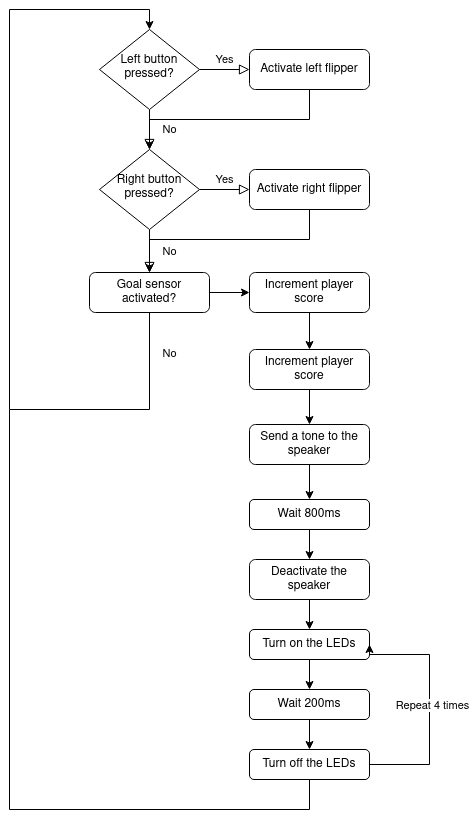

The diagram above was exported from draw.io. Its source (the exported page's mxGraphModel, read from the mxfile embedded in the PNG):
<mxGraphModel dx="1085" dy="1114" grid="1" gridSize="10" guides="1" tooltips="1" connect="1" arrows="1" fold="1" page="1" pageScale="1" pageWidth="827" pageHeight="1169" math="0" shadow="0">
  <root>
    <mxCell id="WIyWlLk6GJQsqaUBKTNV-0" />
    <mxCell id="WIyWlLk6GJQsqaUBKTNV-1" parent="WIyWlLk6GJQsqaUBKTNV-0" />
    <mxCell id="WIyWlLk6GJQsqaUBKTNV-4" value="No" style="rounded=0;html=1;jettySize=auto;orthogonalLoop=1;fontSize=11;endArrow=block;endFill=0;endSize=8;strokeWidth=1;shadow=0;labelBackgroundColor=none;edgeStyle=orthogonalEdgeStyle;" parent="WIyWlLk6GJQsqaUBKTNV-1" source="WIyWlLk6GJQsqaUBKTNV-6" target="WIyWlLk6GJQsqaUBKTNV-10" edge="1">
      <mxGeometry y="20" relative="1" as="geometry">
        <mxPoint as="offset" />
      </mxGeometry>
    </mxCell>
    <mxCell id="WIyWlLk6GJQsqaUBKTNV-5" value="Yes" style="edgeStyle=orthogonalEdgeStyle;rounded=0;html=1;jettySize=auto;orthogonalLoop=1;fontSize=11;endArrow=block;endFill=0;endSize=8;strokeWidth=1;shadow=0;labelBackgroundColor=none;" parent="WIyWlLk6GJQsqaUBKTNV-1" source="WIyWlLk6GJQsqaUBKTNV-6" target="WIyWlLk6GJQsqaUBKTNV-7" edge="1">
      <mxGeometry y="10" relative="1" as="geometry">
        <mxPoint as="offset" />
      </mxGeometry>
    </mxCell>
    <mxCell id="WIyWlLk6GJQsqaUBKTNV-6" value="Left button pressed?" style="rhombus;whiteSpace=wrap;html=1;shadow=0;fontFamily=Helvetica;fontSize=12;align=center;strokeWidth=1;spacing=6;spacingTop=-4;" parent="WIyWlLk6GJQsqaUBKTNV-1" vertex="1">
      <mxGeometry x="170" y="170" width="100" height="80" as="geometry" />
    </mxCell>
    <mxCell id="yhAN1P-9k5PZIZ-r6Qdc-17" style="edgeStyle=orthogonalEdgeStyle;rounded=0;orthogonalLoop=1;jettySize=auto;html=1;entryX=0.5;entryY=0;entryDx=0;entryDy=0;" parent="WIyWlLk6GJQsqaUBKTNV-1" source="WIyWlLk6GJQsqaUBKTNV-7" target="WIyWlLk6GJQsqaUBKTNV-10" edge="1">
      <mxGeometry relative="1" as="geometry">
        <mxPoint x="270" y="280" as="targetPoint" />
        <Array as="points">
          <mxPoint x="380" y="260" />
          <mxPoint x="220" y="260" />
        </Array>
      </mxGeometry>
    </mxCell>
    <mxCell id="WIyWlLk6GJQsqaUBKTNV-7" value="Activate left flipper" style="rounded=1;whiteSpace=wrap;html=1;fontSize=12;glass=0;strokeWidth=1;shadow=0;" parent="WIyWlLk6GJQsqaUBKTNV-1" vertex="1">
      <mxGeometry x="320" y="190" width="120" height="40" as="geometry" />
    </mxCell>
    <mxCell id="WIyWlLk6GJQsqaUBKTNV-8" value="No" style="rounded=0;html=1;jettySize=auto;orthogonalLoop=1;fontSize=11;endArrow=block;endFill=0;endSize=8;strokeWidth=1;shadow=0;labelBackgroundColor=none;edgeStyle=orthogonalEdgeStyle;" parent="WIyWlLk6GJQsqaUBKTNV-1" source="WIyWlLk6GJQsqaUBKTNV-10" target="WIyWlLk6GJQsqaUBKTNV-11" edge="1">
      <mxGeometry y="20" relative="1" as="geometry">
        <mxPoint as="offset" />
      </mxGeometry>
    </mxCell>
    <mxCell id="WIyWlLk6GJQsqaUBKTNV-9" value="Yes" style="edgeStyle=orthogonalEdgeStyle;rounded=0;html=1;jettySize=auto;orthogonalLoop=1;fontSize=11;endArrow=block;endFill=0;endSize=8;strokeWidth=1;shadow=0;labelBackgroundColor=none;" parent="WIyWlLk6GJQsqaUBKTNV-1" source="WIyWlLk6GJQsqaUBKTNV-10" target="WIyWlLk6GJQsqaUBKTNV-12" edge="1">
      <mxGeometry y="10" relative="1" as="geometry">
        <mxPoint as="offset" />
      </mxGeometry>
    </mxCell>
    <mxCell id="WIyWlLk6GJQsqaUBKTNV-10" value="Right button pressed?" style="rhombus;whiteSpace=wrap;html=1;shadow=0;fontFamily=Helvetica;fontSize=12;align=center;strokeWidth=1;spacing=6;spacingTop=-4;" parent="WIyWlLk6GJQsqaUBKTNV-1" vertex="1">
      <mxGeometry x="170" y="290" width="100" height="80" as="geometry" />
    </mxCell>
    <mxCell id="yhAN1P-9k5PZIZ-r6Qdc-1" value="No" style="edgeStyle=orthogonalEdgeStyle;rounded=0;orthogonalLoop=1;jettySize=auto;html=1;entryX=0.5;entryY=0;entryDx=0;entryDy=0;" parent="WIyWlLk6GJQsqaUBKTNV-1" source="WIyWlLk6GJQsqaUBKTNV-11" target="WIyWlLk6GJQsqaUBKTNV-6" edge="1">
      <mxGeometry x="-0.8974" y="20" relative="1" as="geometry">
        <Array as="points">
          <mxPoint x="220" y="550" />
          <mxPoint x="80" y="550" />
          <mxPoint x="80" y="150" />
          <mxPoint x="220" y="150" />
        </Array>
        <mxPoint as="offset" />
      </mxGeometry>
    </mxCell>
    <mxCell id="yhAN1P-9k5PZIZ-r6Qdc-2" style="edgeStyle=orthogonalEdgeStyle;rounded=0;orthogonalLoop=1;jettySize=auto;html=1;entryX=0;entryY=0.5;entryDx=0;entryDy=0;" parent="WIyWlLk6GJQsqaUBKTNV-1" source="WIyWlLk6GJQsqaUBKTNV-11" target="yhAN1P-9k5PZIZ-r6Qdc-3" edge="1">
      <mxGeometry relative="1" as="geometry">
        <mxPoint x="320" y="450" as="targetPoint" />
      </mxGeometry>
    </mxCell>
    <mxCell id="WIyWlLk6GJQsqaUBKTNV-11" value="Goal sensor activated?" style="rounded=1;whiteSpace=wrap;html=1;fontSize=12;glass=0;strokeWidth=1;shadow=0;" parent="WIyWlLk6GJQsqaUBKTNV-1" vertex="1">
      <mxGeometry x="160" y="413" width="120" height="40" as="geometry" />
    </mxCell>
    <mxCell id="yhAN1P-9k5PZIZ-r6Qdc-18" style="edgeStyle=orthogonalEdgeStyle;rounded=0;orthogonalLoop=1;jettySize=auto;html=1;entryX=0.5;entryY=0;entryDx=0;entryDy=0;" parent="WIyWlLk6GJQsqaUBKTNV-1" source="WIyWlLk6GJQsqaUBKTNV-12" target="WIyWlLk6GJQsqaUBKTNV-11" edge="1">
      <mxGeometry relative="1" as="geometry">
        <Array as="points">
          <mxPoint x="380" y="380" />
          <mxPoint x="220" y="380" />
        </Array>
      </mxGeometry>
    </mxCell>
    <mxCell id="WIyWlLk6GJQsqaUBKTNV-12" value="Activate right flipper" style="rounded=1;whiteSpace=wrap;html=1;fontSize=12;glass=0;strokeWidth=1;shadow=0;" parent="WIyWlLk6GJQsqaUBKTNV-1" vertex="1">
      <mxGeometry x="320" y="310" width="120" height="40" as="geometry" />
    </mxCell>
    <mxCell id="yhAN1P-9k5PZIZ-r6Qdc-6" value="" style="edgeStyle=orthogonalEdgeStyle;rounded=0;orthogonalLoop=1;jettySize=auto;html=1;" parent="WIyWlLk6GJQsqaUBKTNV-1" source="yhAN1P-9k5PZIZ-r6Qdc-3" target="yhAN1P-9k5PZIZ-r6Qdc-5" edge="1">
      <mxGeometry relative="1" as="geometry" />
    </mxCell>
    <mxCell id="yhAN1P-9k5PZIZ-r6Qdc-3" value="Increment player score" style="rounded=1;whiteSpace=wrap;html=1;fontSize=12;glass=0;strokeWidth=1;shadow=0;" parent="WIyWlLk6GJQsqaUBKTNV-1" vertex="1">
      <mxGeometry x="320" y="413" width="120" height="40" as="geometry" />
    </mxCell>
    <mxCell id="yhAN1P-9k5PZIZ-r6Qdc-12" value="" style="edgeStyle=orthogonalEdgeStyle;rounded=0;orthogonalLoop=1;jettySize=auto;html=1;" parent="WIyWlLk6GJQsqaUBKTNV-1" source="yhAN1P-9k5PZIZ-r6Qdc-5" target="yhAN1P-9k5PZIZ-r6Qdc-11" edge="1">
      <mxGeometry relative="1" as="geometry" />
    </mxCell>
    <mxCell id="yhAN1P-9k5PZIZ-r6Qdc-5" value="Increment player score" style="rounded=1;whiteSpace=wrap;html=1;fontSize=12;glass=0;strokeWidth=1;shadow=0;" parent="WIyWlLk6GJQsqaUBKTNV-1" vertex="1">
      <mxGeometry x="320" y="490" width="120" height="40" as="geometry" />
    </mxCell>
    <mxCell id="yhAN1P-9k5PZIZ-r6Qdc-14" value="" style="edgeStyle=orthogonalEdgeStyle;rounded=0;orthogonalLoop=1;jettySize=auto;html=1;" parent="WIyWlLk6GJQsqaUBKTNV-1" source="yhAN1P-9k5PZIZ-r6Qdc-11" target="yhAN1P-9k5PZIZ-r6Qdc-13" edge="1">
      <mxGeometry relative="1" as="geometry" />
    </mxCell>
    <mxCell id="yhAN1P-9k5PZIZ-r6Qdc-11" value="Send a tone to the speaker" style="whiteSpace=wrap;html=1;rounded=1;glass=0;strokeWidth=1;shadow=0;" parent="WIyWlLk6GJQsqaUBKTNV-1" vertex="1">
      <mxGeometry x="320" y="565" width="120" height="40" as="geometry" />
    </mxCell>
    <mxCell id="yhAN1P-9k5PZIZ-r6Qdc-20" value="" style="edgeStyle=orthogonalEdgeStyle;rounded=0;orthogonalLoop=1;jettySize=auto;html=1;" parent="WIyWlLk6GJQsqaUBKTNV-1" source="yhAN1P-9k5PZIZ-r6Qdc-13" target="yhAN1P-9k5PZIZ-r6Qdc-19" edge="1">
      <mxGeometry relative="1" as="geometry" />
    </mxCell>
    <mxCell id="yhAN1P-9k5PZIZ-r6Qdc-13" value="Wait 800ms" style="whiteSpace=wrap;html=1;rounded=1;glass=0;strokeWidth=1;shadow=0;" parent="WIyWlLk6GJQsqaUBKTNV-1" vertex="1">
      <mxGeometry x="320" y="640" width="120" height="30" as="geometry" />
    </mxCell>
    <mxCell id="yhAN1P-9k5PZIZ-r6Qdc-23" value="" style="edgeStyle=orthogonalEdgeStyle;rounded=0;orthogonalLoop=1;jettySize=auto;html=1;" parent="WIyWlLk6GJQsqaUBKTNV-1" source="yhAN1P-9k5PZIZ-r6Qdc-19" target="yhAN1P-9k5PZIZ-r6Qdc-22" edge="1">
      <mxGeometry relative="1" as="geometry" />
    </mxCell>
    <mxCell id="yhAN1P-9k5PZIZ-r6Qdc-19" value="Deactivate the speaker" style="whiteSpace=wrap;html=1;rounded=1;glass=0;strokeWidth=1;shadow=0;" parent="WIyWlLk6GJQsqaUBKTNV-1" vertex="1">
      <mxGeometry x="320" y="700" width="120" height="40" as="geometry" />
    </mxCell>
    <mxCell id="yhAN1P-9k5PZIZ-r6Qdc-25" value="" style="edgeStyle=orthogonalEdgeStyle;rounded=0;orthogonalLoop=1;jettySize=auto;html=1;" parent="WIyWlLk6GJQsqaUBKTNV-1" source="yhAN1P-9k5PZIZ-r6Qdc-22" target="yhAN1P-9k5PZIZ-r6Qdc-24" edge="1">
      <mxGeometry relative="1" as="geometry" />
    </mxCell>
    <mxCell id="yhAN1P-9k5PZIZ-r6Qdc-22" value="Turn on the LEDs" style="whiteSpace=wrap;html=1;rounded=1;glass=0;strokeWidth=1;shadow=0;" parent="WIyWlLk6GJQsqaUBKTNV-1" vertex="1">
      <mxGeometry x="320" y="770" width="120" height="30" as="geometry" />
    </mxCell>
    <mxCell id="yhAN1P-9k5PZIZ-r6Qdc-27" value="" style="edgeStyle=orthogonalEdgeStyle;rounded=0;orthogonalLoop=1;jettySize=auto;html=1;" parent="WIyWlLk6GJQsqaUBKTNV-1" source="yhAN1P-9k5PZIZ-r6Qdc-24" target="yhAN1P-9k5PZIZ-r6Qdc-26" edge="1">
      <mxGeometry relative="1" as="geometry" />
    </mxCell>
    <mxCell id="yhAN1P-9k5PZIZ-r6Qdc-24" value="Wait 200ms" style="whiteSpace=wrap;html=1;rounded=1;glass=0;strokeWidth=1;shadow=0;" parent="WIyWlLk6GJQsqaUBKTNV-1" vertex="1">
      <mxGeometry x="320" y="830" width="120" height="30" as="geometry" />
    </mxCell>
    <mxCell id="yhAN1P-9k5PZIZ-r6Qdc-28" style="edgeStyle=orthogonalEdgeStyle;rounded=0;orthogonalLoop=1;jettySize=auto;html=1;entryX=1;entryY=0.5;entryDx=0;entryDy=0;" parent="WIyWlLk6GJQsqaUBKTNV-1" source="yhAN1P-9k5PZIZ-r6Qdc-26" target="yhAN1P-9k5PZIZ-r6Qdc-22" edge="1">
      <mxGeometry relative="1" as="geometry">
        <Array as="points">
          <mxPoint x="500" y="905" />
          <mxPoint x="500" y="795" />
        </Array>
      </mxGeometry>
    </mxCell>
    <mxCell id="yhAN1P-9k5PZIZ-r6Qdc-29" value="&lt;div&gt;Repeat 4 times&lt;/div&gt;" style="edgeLabel;html=1;align=center;verticalAlign=middle;resizable=0;points=[];" parent="yhAN1P-9k5PZIZ-r6Qdc-28" connectable="0" vertex="1">
      <mxGeometry x="0.1455" y="-2" relative="1" as="geometry">
        <mxPoint y="17" as="offset" />
      </mxGeometry>
    </mxCell>
    <mxCell id="yhAN1P-9k5PZIZ-r6Qdc-30" style="edgeStyle=orthogonalEdgeStyle;rounded=0;orthogonalLoop=1;jettySize=auto;html=1;endArrow=none;startFill=0;" parent="WIyWlLk6GJQsqaUBKTNV-1" source="yhAN1P-9k5PZIZ-r6Qdc-26" edge="1">
      <mxGeometry relative="1" as="geometry">
        <mxPoint x="80" y="550" as="targetPoint" />
        <Array as="points">
          <mxPoint x="380" y="950" />
          <mxPoint x="80" y="950" />
        </Array>
      </mxGeometry>
    </mxCell>
    <mxCell id="yhAN1P-9k5PZIZ-r6Qdc-26" value="Turn off the LEDs" style="whiteSpace=wrap;html=1;rounded=1;glass=0;strokeWidth=1;shadow=0;" parent="WIyWlLk6GJQsqaUBKTNV-1" vertex="1">
      <mxGeometry x="320" y="890" width="120" height="30" as="geometry" />
    </mxCell>
  </root>
</mxGraphModel>